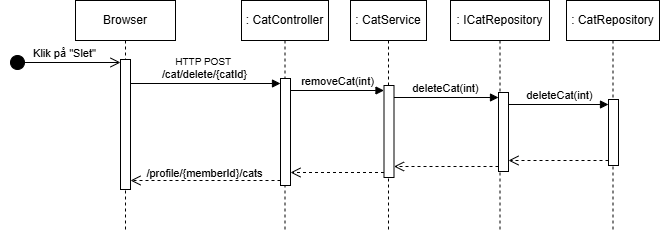

The diagram above was exported from draw.io. Its source (the exported page's mxGraphModel, read from the mxfile embedded in the PNG):
<mxGraphModel dx="812" dy="668" grid="0" gridSize="10" guides="1" tooltips="1" connect="1" arrows="1" fold="1" page="0" pageScale="1" pageWidth="1169" pageHeight="827" math="0" shadow="0">
  <root>
    <mxCell id="0" />
    <mxCell id="1" parent="0" />
    <mxCell id="Ci8rDyWkLZSBPYVj5Wdg-72" parent="1" style="shape=umlLifeline;perimeter=lifelinePerimeter;whiteSpace=wrap;html=1;container=1;dropTarget=0;collapsible=0;recursiveResize=0;outlineConnect=0;portConstraint=eastwest;newEdgeStyle={&quot;curved&quot;:0,&quot;rounded&quot;:0};" value="Browser" vertex="1">
      <mxGeometry height="230" width="100" x="518" y="253" as="geometry" />
    </mxCell>
    <mxCell id="Ci8rDyWkLZSBPYVj5Wdg-73" parent="Ci8rDyWkLZSBPYVj5Wdg-72" style="html=1;points=[[0,0,0,0,5],[0,1,0,0,-5],[1,0,0,0,5],[1,1,0,0,-5]];perimeter=orthogonalPerimeter;outlineConnect=0;targetShapes=umlLifeline;portConstraint=eastwest;newEdgeStyle={&quot;curved&quot;:0,&quot;rounded&quot;:0};" value="" vertex="1">
      <mxGeometry height="130" width="10" x="45" y="59" as="geometry" />
    </mxCell>
    <mxCell id="Ci8rDyWkLZSBPYVj5Wdg-74" edge="1" parent="1" style="html=1;verticalAlign=bottom;startArrow=circle;startFill=1;endArrow=open;startSize=6;endSize=8;curved=0;rounded=0;" target="Ci8rDyWkLZSBPYVj5Wdg-73" value="Klik på &quot;Slet&quot;">
      <mxGeometry relative="1" width="80" x="-0.0017" as="geometry">
        <mxPoint as="offset" />
        <mxPoint x="452" y="315" as="sourcePoint" />
        <mxPoint x="567" y="315" as="targetPoint" />
      </mxGeometry>
    </mxCell>
    <mxCell id="Ci8rDyWkLZSBPYVj5Wdg-75" parent="1" style="shape=umlLifeline;perimeter=lifelinePerimeter;whiteSpace=wrap;html=1;container=1;dropTarget=0;collapsible=0;recursiveResize=0;outlineConnect=0;portConstraint=eastwest;newEdgeStyle={&quot;curved&quot;:0,&quot;rounded&quot;:0};" value=": CatController" vertex="1">
      <mxGeometry height="230" width="87" x="684" y="253" as="geometry" />
    </mxCell>
    <mxCell id="Ci8rDyWkLZSBPYVj5Wdg-76" parent="Ci8rDyWkLZSBPYVj5Wdg-75" style="html=1;points=[[0,0,0,0,5],[0,1,0,0,-5],[1,0,0,0,5],[1,1,0,0,-5]];perimeter=orthogonalPerimeter;outlineConnect=0;targetShapes=umlLifeline;portConstraint=eastwest;newEdgeStyle={&quot;curved&quot;:0,&quot;rounded&quot;:0};" value="" vertex="1">
      <mxGeometry height="107" width="10" x="39" y="78" as="geometry" />
    </mxCell>
    <mxCell id="Ci8rDyWkLZSBPYVj5Wdg-77" edge="1" parent="1" source="Ci8rDyWkLZSBPYVj5Wdg-73" style="html=1;verticalAlign=bottom;endArrow=block;curved=0;rounded=0;entryX=0;entryY=0;entryDx=0;entryDy=5;" target="Ci8rDyWkLZSBPYVj5Wdg-76" value="&lt;font style=&quot;font-size: 10px;&quot;&gt;HTTP POST&amp;nbsp;&lt;/font&gt;&lt;div&gt;/cat/delete/{catId}&lt;/div&gt;">
      <mxGeometry relative="1" x="-0.004" as="geometry">
        <mxPoint as="offset" />
        <mxPoint x="623" y="336" as="sourcePoint" />
      </mxGeometry>
    </mxCell>
    <mxCell id="Ci8rDyWkLZSBPYVj5Wdg-78" edge="1" parent="1" source="Ci8rDyWkLZSBPYVj5Wdg-76" style="html=1;verticalAlign=bottom;endArrow=open;dashed=1;endSize=8;curved=0;rounded=0;exitX=0;exitY=1;exitDx=0;exitDy=-5;" target="Ci8rDyWkLZSBPYVj5Wdg-73" value="">
      <mxGeometry relative="1" as="geometry">
        <mxPoint x="623" y="406" as="targetPoint" />
      </mxGeometry>
    </mxCell>
    <mxCell id="Ci8rDyWkLZSBPYVj5Wdg-79" connectable="0" parent="Ci8rDyWkLZSBPYVj5Wdg-78" style="edgeLabel;html=1;align=center;verticalAlign=middle;resizable=0;points=[];" value="/profile/{memberId}&lt;span style=&quot;background-color: light-dark(#ffffff, var(--ge-dark-color, #121212)); color: light-dark(rgb(0, 0, 0), rgb(255, 255, 255));&quot;&gt;/cats&lt;/span&gt;" vertex="1">
      <mxGeometry relative="1" x="0.0452" y="-1" as="geometry">
        <mxPoint x="2" y="-7" as="offset" />
      </mxGeometry>
    </mxCell>
    <mxCell id="Ci8rDyWkLZSBPYVj5Wdg-80" parent="1" style="shape=umlLifeline;perimeter=lifelinePerimeter;whiteSpace=wrap;html=1;container=1;dropTarget=0;collapsible=0;recursiveResize=0;outlineConnect=0;portConstraint=eastwest;newEdgeStyle={&quot;curved&quot;:0,&quot;rounded&quot;:0};" value=": CatService" vertex="1">
      <mxGeometry height="230" width="76" x="793" y="253" as="geometry" />
    </mxCell>
    <mxCell id="Ci8rDyWkLZSBPYVj5Wdg-81" parent="Ci8rDyWkLZSBPYVj5Wdg-80" style="html=1;points=[[0,0,0,0,5],[0,1,0,0,-5],[1,0,0,0,5],[1,1,0,0,-5]];perimeter=orthogonalPerimeter;outlineConnect=0;targetShapes=umlLifeline;portConstraint=eastwest;newEdgeStyle={&quot;curved&quot;:0,&quot;rounded&quot;:0};" value="" vertex="1">
      <mxGeometry height="92" width="10" x="33.5" y="85" as="geometry" />
    </mxCell>
    <mxCell id="Ci8rDyWkLZSBPYVj5Wdg-82" edge="1" parent="1" source="Ci8rDyWkLZSBPYVj5Wdg-76" style="html=1;verticalAlign=bottom;endArrow=block;curved=0;rounded=0;entryX=0;entryY=0;entryDx=0;entryDy=5;" target="Ci8rDyWkLZSBPYVj5Wdg-81" value="&lt;font&gt;removeCat(int)&lt;/font&gt;">
      <mxGeometry relative="1" x="-0.0007" as="geometry">
        <mxPoint as="offset" />
        <mxPoint x="798" y="340" as="sourcePoint" />
      </mxGeometry>
    </mxCell>
    <mxCell id="Ci8rDyWkLZSBPYVj5Wdg-83" edge="1" parent="1" source="Ci8rDyWkLZSBPYVj5Wdg-81" style="html=1;verticalAlign=bottom;endArrow=open;dashed=1;endSize=8;curved=0;rounded=0;exitX=0;exitY=1;exitDx=0;exitDy=-5;" target="Ci8rDyWkLZSBPYVj5Wdg-76" value="">
      <mxGeometry relative="1" as="geometry">
        <mxPoint x="798" y="410" as="targetPoint" />
      </mxGeometry>
    </mxCell>
    <mxCell id="Ci8rDyWkLZSBPYVj5Wdg-84" parent="1" style="shape=umlLifeline;perimeter=lifelinePerimeter;whiteSpace=wrap;html=1;container=1;dropTarget=0;collapsible=0;recursiveResize=0;outlineConnect=0;portConstraint=eastwest;newEdgeStyle={&quot;curved&quot;:0,&quot;rounded&quot;:0};" value=": ICatRepository" vertex="1">
      <mxGeometry height="230" width="99" x="893" y="253" as="geometry" />
    </mxCell>
    <mxCell id="Ci8rDyWkLZSBPYVj5Wdg-85" parent="Ci8rDyWkLZSBPYVj5Wdg-84" style="html=1;points=[[0,0,0,0,5],[0,1,0,0,-5],[1,0,0,0,5],[1,1,0,0,-5]];perimeter=orthogonalPerimeter;outlineConnect=0;targetShapes=umlLifeline;portConstraint=eastwest;newEdgeStyle={&quot;curved&quot;:0,&quot;rounded&quot;:0};" value="" vertex="1">
      <mxGeometry height="79" width="10" x="48" y="92" as="geometry" />
    </mxCell>
    <mxCell id="Ci8rDyWkLZSBPYVj5Wdg-86" edge="1" parent="1" source="Ci8rDyWkLZSBPYVj5Wdg-81" style="html=1;verticalAlign=bottom;endArrow=block;curved=0;rounded=0;entryX=0;entryY=0;entryDx=0;entryDy=5;" target="Ci8rDyWkLZSBPYVj5Wdg-85" value="deleteCat(int)">
      <mxGeometry relative="1" x="-0.0004" as="geometry">
        <mxPoint as="offset" />
        <mxPoint x="948" y="350" as="sourcePoint" />
      </mxGeometry>
    </mxCell>
    <mxCell id="Ci8rDyWkLZSBPYVj5Wdg-87" edge="1" parent="1" source="Ci8rDyWkLZSBPYVj5Wdg-85" style="html=1;verticalAlign=bottom;endArrow=open;dashed=1;endSize=8;curved=0;rounded=0;exitX=0;exitY=1;exitDx=0;exitDy=-5;" target="Ci8rDyWkLZSBPYVj5Wdg-81" value="">
      <mxGeometry relative="1" as="geometry">
        <mxPoint x="948" y="420" as="targetPoint" />
      </mxGeometry>
    </mxCell>
    <mxCell id="Ci8rDyWkLZSBPYVj5Wdg-88" parent="1" style="shape=umlLifeline;perimeter=lifelinePerimeter;whiteSpace=wrap;html=1;container=1;dropTarget=0;collapsible=0;recursiveResize=0;outlineConnect=0;portConstraint=eastwest;newEdgeStyle={&quot;curved&quot;:0,&quot;rounded&quot;:0};" value=": CatRepository" vertex="1">
      <mxGeometry height="230" width="93" x="1009" y="253" as="geometry" />
    </mxCell>
    <mxCell id="Ci8rDyWkLZSBPYVj5Wdg-89" parent="Ci8rDyWkLZSBPYVj5Wdg-88" style="html=1;points=[[0,0,0,0,5],[0,1,0,0,-5],[1,0,0,0,5],[1,1,0,0,-5]];perimeter=orthogonalPerimeter;outlineConnect=0;targetShapes=umlLifeline;portConstraint=eastwest;newEdgeStyle={&quot;curved&quot;:0,&quot;rounded&quot;:0};" value="" vertex="1">
      <mxGeometry height="66" width="10" x="42" y="99" as="geometry" />
    </mxCell>
    <mxCell id="Ci8rDyWkLZSBPYVj5Wdg-90" edge="1" parent="1" source="Ci8rDyWkLZSBPYVj5Wdg-85" style="html=1;verticalAlign=bottom;endArrow=block;curved=0;rounded=0;entryX=0;entryY=0;entryDx=0;entryDy=5;" target="Ci8rDyWkLZSBPYVj5Wdg-89" value="deleteCat(int)">
      <mxGeometry relative="1" x="0.0006" as="geometry">
        <mxPoint as="offset" />
        <mxPoint x="1125" y="353" as="sourcePoint" />
      </mxGeometry>
    </mxCell>
    <mxCell id="Ci8rDyWkLZSBPYVj5Wdg-91" edge="1" parent="1" source="Ci8rDyWkLZSBPYVj5Wdg-89" style="html=1;verticalAlign=bottom;endArrow=open;dashed=1;endSize=8;curved=0;rounded=0;exitX=0;exitY=1;exitDx=0;exitDy=-5;" target="Ci8rDyWkLZSBPYVj5Wdg-85" value="">
      <mxGeometry relative="1" as="geometry">
        <mxPoint x="1125" y="423" as="targetPoint" />
      </mxGeometry>
    </mxCell>
  </root>
</mxGraphModel>